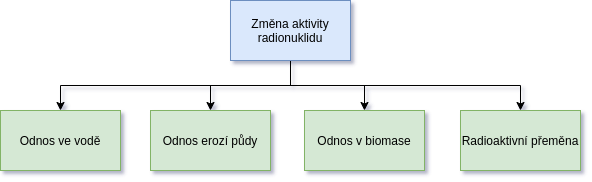

The diagram above was exported from draw.io. Its source (the exported page's mxGraphModel, read from the mxfile embedded in the PNG):
<mxGraphModel dx="1382" dy="811" grid="1" gridSize="10" guides="1" tooltips="1" connect="1" arrows="1" fold="1" page="1" pageScale="1" pageWidth="827" pageHeight="1169" math="0" shadow="0">
  <root>
    <mxCell id="1jH28zNLnrRFGO1SIuGY-0" />
    <mxCell id="1jH28zNLnrRFGO1SIuGY-1" parent="1jH28zNLnrRFGO1SIuGY-0" />
    <mxCell id="1jH28zNLnrRFGO1SIuGY-10" style="rounded=0;orthogonalLoop=1;jettySize=auto;html=1;exitX=0.5;exitY=1;exitDx=0;exitDy=0;edgeStyle=orthogonalEdgeStyle;" edge="1" parent="1jH28zNLnrRFGO1SIuGY-1" source="1jH28zNLnrRFGO1SIuGY-2" target="1jH28zNLnrRFGO1SIuGY-3">
      <mxGeometry relative="1" as="geometry" />
    </mxCell>
    <mxCell id="1jH28zNLnrRFGO1SIuGY-11" style="edgeStyle=orthogonalEdgeStyle;rounded=0;orthogonalLoop=1;jettySize=auto;html=1;exitX=0.5;exitY=1;exitDx=0;exitDy=0;" edge="1" parent="1jH28zNLnrRFGO1SIuGY-1" source="1jH28zNLnrRFGO1SIuGY-2" target="1jH28zNLnrRFGO1SIuGY-5">
      <mxGeometry relative="1" as="geometry" />
    </mxCell>
    <mxCell id="1jH28zNLnrRFGO1SIuGY-12" style="edgeStyle=orthogonalEdgeStyle;rounded=0;orthogonalLoop=1;jettySize=auto;html=1;exitX=0.5;exitY=1;exitDx=0;exitDy=0;entryX=0.5;entryY=0;entryDx=0;entryDy=0;" edge="1" parent="1jH28zNLnrRFGO1SIuGY-1" source="1jH28zNLnrRFGO1SIuGY-2" target="1jH28zNLnrRFGO1SIuGY-7">
      <mxGeometry relative="1" as="geometry" />
    </mxCell>
    <mxCell id="1jH28zNLnrRFGO1SIuGY-13" style="edgeStyle=orthogonalEdgeStyle;rounded=0;orthogonalLoop=1;jettySize=auto;html=1;exitX=0.5;exitY=1;exitDx=0;exitDy=0;" edge="1" parent="1jH28zNLnrRFGO1SIuGY-1" source="1jH28zNLnrRFGO1SIuGY-2" target="1jH28zNLnrRFGO1SIuGY-8">
      <mxGeometry relative="1" as="geometry" />
    </mxCell>
    <mxCell id="1jH28zNLnrRFGO1SIuGY-2" value="Změna aktivity radionuklidu" style="rounded=0;whiteSpace=wrap;html=1;fillColor=#dae8fc;strokeColor=#6c8ebf;" vertex="1" parent="1jH28zNLnrRFGO1SIuGY-1">
      <mxGeometry x="340" y="80" width="120" height="60" as="geometry" />
    </mxCell>
    <mxCell id="1jH28zNLnrRFGO1SIuGY-3" value="Odnos ve vodě" style="rounded=0;whiteSpace=wrap;html=1;fillColor=#d5e8d4;strokeColor=#82b366;" vertex="1" parent="1jH28zNLnrRFGO1SIuGY-1">
      <mxGeometry x="110" y="190" width="120" height="60" as="geometry" />
    </mxCell>
    <mxCell id="1jH28zNLnrRFGO1SIuGY-5" value="Odnos erozí půdy" style="rounded=0;whiteSpace=wrap;html=1;fillColor=#d5e8d4;strokeColor=#82b366;" vertex="1" parent="1jH28zNLnrRFGO1SIuGY-1">
      <mxGeometry x="260" y="190" width="120" height="60" as="geometry" />
    </mxCell>
    <mxCell id="1jH28zNLnrRFGO1SIuGY-7" value="Odnos v biomase" style="rounded=0;whiteSpace=wrap;html=1;fillColor=#d5e8d4;strokeColor=#82b366;" vertex="1" parent="1jH28zNLnrRFGO1SIuGY-1">
      <mxGeometry x="414" y="190" width="120" height="60" as="geometry" />
    </mxCell>
    <mxCell id="1jH28zNLnrRFGO1SIuGY-8" value="Radioaktivní přeměna" style="rounded=0;whiteSpace=wrap;html=1;fillColor=#d5e8d4;strokeColor=#82b366;" vertex="1" parent="1jH28zNLnrRFGO1SIuGY-1">
      <mxGeometry x="570" y="190" width="120" height="60" as="geometry" />
    </mxCell>
  </root>
</mxGraphModel>